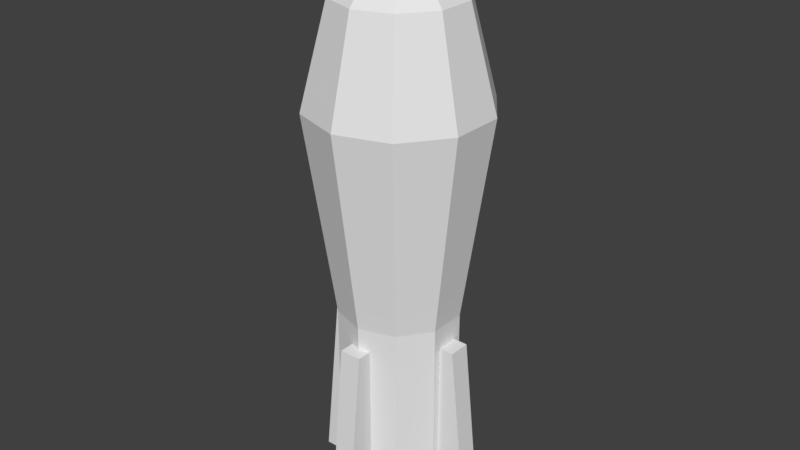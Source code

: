 # Source: bomb.blend  (saved by Blender 2.77.0; exported with 4.5.12 LTS)
import bpy
from mathutils import Matrix  # noqa: F401  (used for matrix-valued properties, if any)

bpy.ops.wm.read_factory_settings(use_empty=True)
scene = bpy.context.scene
scene.name = 'Scene'

# ---- collections
col_collection_1 = bpy.data.collections.new('Collection 1'); scene.collection.children.link(col_collection_1)

# ---- world
world_world = bpy.data.worlds.new('World'); scene.world = world_world
world_world.color = (0.05088, 0.05088, 0.05088)
world_world.use_sun_shadow = False
world_world.sun_shadow_jitter_overblur = 0.0
world_world.cycles.sampling_method = 'MANUAL'

# ---- meshes
me_cylinder = bpy.data.meshes.new('Cylinder')
me_cylinder.from_pydata([(2.147e-08, 0.1063, -0.2499), (2.134e-08, 0.1565, 0.1056), (0.06246, 0.08597, -0.2499), (0.09198, 0.1266, 0.1056), (0.1011, 0.03284, -0.2499), (0.1488, 0.04836, 0.1056), (0.1011, -0.03284, -0.2499), (0.1488, -0.04836, 0.1056), (0.06246, -0.08597, -0.2499), (0.09198, -0.1266, 0.1056), (1.218e-08, -0.1063, -0.2499), (7.66e-09, -0.1565, 0.1056), (-0.06246, -0.08597, -0.2499), (-0.09198, -0.1266, 0.1056), (-0.1011, -0.03284, -0.2499), (-0.1488, -0.04836, 0.1056), (-0.1011, 0.03284, -0.2499), (-0.1488, 0.04836, 0.1056), (-0.06246, 0.08597, -0.2499), (-0.09198, 0.1266, 0.1056), (0.06516, 0.08968, 0.2805), (3.431e-08, 0.1109, 0.2805), (0.1054, 0.03425, 0.2805), (0.1054, -0.03425, 0.2805), (0.06516, -0.08968, 0.2805), (2.462e-08, -0.1109, 0.2805), (-0.06516, -0.08968, 0.2805), (-0.1054, -0.03425, 0.2805), (-0.1054, 0.03425, 0.2805), (-0.06516, 0.08968, 0.2805), (1.858e-08, 1.143e-08, 0.4048), (-0.1011, 0.03284, -0.5621), (-0.1011, -0.03284, -0.5621), (-0.06246, -0.08597, -0.5621), (1.466e-08, -0.1063, -0.5621), (0.06246, -0.08597, -0.5621), (0.1011, -0.03284, -0.5621), (0.1011, 0.03284, -0.5621), (0.06246, 0.08597, -0.5621), (2.395e-08, 0.1063, -0.5621), (-0.06246, 0.08597, -0.5621), (-0.01938, 0.1264, -0.29), (-0.01938, 0.1602, -0.6104), (0.01938, 0.1264, -0.29), (0.01938, 0.1602, -0.6104), (-0.01938, -0.1264, -0.29), (-0.01938, -0.1602, -0.6104), (0.01938, -0.1264, -0.29), (0.01938, -0.1602, -0.6104), (-0.1602, -0.01938, -0.6104), (-0.1264, -0.01938, -0.29), (-0.1602, 0.01938, -0.6104), (-0.1264, 0.01938, -0.29), (0.1602, -0.01938, -0.6104), (0.1264, -0.01938, -0.29), (0.1602, 0.01938, -0.6104), (0.1264, 0.01938, -0.29), (-0.05088, 0.01938, -0.29), (0.05088, 0.01938, -0.29), (0.06446, 0.01938, -0.6104), (-0.06446, 0.01938, -0.6104), (0.05088, -0.01938, -0.29), (-0.05088, -0.01938, -0.29), (-0.06446, -0.01938, -0.6104), (0.06446, -0.01938, -0.6104), (-0.01938, -0.05088, -0.29), (-0.01938, 0.05088, -0.29), (-0.01938, 0.06446, -0.6104), (-0.01938, -0.06446, -0.6104), (0.01938, 0.05088, -0.29), (0.01938, -0.05088, -0.29), (0.01938, -0.06446, -0.6104), (0.01938, 0.06446, -0.6104)], [], [(0, 1, 3, 2), (2, 3, 5, 4), (4, 5, 7, 6), (6, 7, 9, 8), (8, 9, 11, 10), (10, 11, 13, 12), (12, 13, 15, 14), (14, 15, 17, 16), (17, 15, 27, 28), (16, 17, 19, 18), (18, 19, 1, 0), (8, 10, 34, 35), (20, 21, 30), (15, 13, 26, 27), (13, 11, 25, 26), (11, 9, 24, 25), (9, 7, 23, 24), (3, 1, 21, 20), (7, 5, 22, 23), (5, 3, 20, 22), (1, 19, 29, 21), (19, 17, 28, 29), (14, 16, 31, 32), (28, 27, 30), (25, 24, 30), (22, 20, 30), (29, 28, 30), (26, 25, 30), (23, 22, 30), (21, 29, 30), (27, 26, 30), (24, 23, 30), (16, 18, 40, 31), (18, 0, 39, 40), (2, 4, 37, 38), (4, 6, 36, 37), (0, 2, 38, 39), (6, 8, 35, 36), (39, 38, 37, 36, 35, 34, 33, 32, 31, 40), (12, 14, 32, 33), (10, 12, 33, 34), (66, 41, 42, 67), (47, 45, 46, 48), (69, 66, 67, 72), (70, 71, 68, 65), (62, 63, 60, 57), (61, 58, 59, 64), (50, 52, 51, 49), (58, 56, 55, 59), (56, 54, 53, 55), (62, 50, 49, 63), (64, 59, 55, 53), (62, 57, 52, 50), (54, 56, 58, 61), (49, 51, 60, 63), (54, 61, 64, 53), (52, 57, 60, 51), (41, 43, 44, 42), (70, 47, 48, 71), (72, 67, 42, 44), (70, 65, 45, 47), (43, 41, 66, 69), (48, 46, 68, 71), (43, 69, 72, 44), (45, 65, 68, 46)])
me_cylinder.use_remesh_preserve_volume = False
me_cylinder.use_remesh_preserve_attributes = False
me_cylinder.use_mirror_vertex_groups = False
me_cylinder.update()

# ---- objects
ob_bomb = bpy.data.objects.new('Bomb', me_cylinder)

# ---- transforms, parenting, visibility, modifiers, constraints
ob_bomb.location = (0.0, 0.0, 0.0)
ob_bomb.lineart.crease_threshold = 0.0

# ---- collection membership
col_collection_1.objects.link(ob_bomb)

# ---- scene / render settings (as saved in the file)
scene.frame_start = 1; scene.frame_end = 250; scene.frame_set(1)
scene.render.engine = 'BLENDER_EEVEE_NEXT'
scene.render.resolution_percentage = 50
scene.render.dither_intensity = 0.0
scene.cycles.use_denoising = False
scene.cycles.samples = 128
scene.cycles.sampling_pattern = 'TABULATED_SOBOL'
scene.cycles.light_sampling_threshold = 0.0
scene.cycles.use_adaptive_sampling = False
scene.cycles.use_light_tree = False
scene.cycles.blur_glossy = 0.0
scene.cycles.sample_clamp_indirect = 0.0
scene.view_settings.view_transform = 'Standard'
bpy.context.view_layer.update()

# ---- added for rendering (the .blend has no active camera and no usable light): camera, sun
cam_auto = bpy.data.cameras.new('AutoCamera')
cam_auto.lens = 50.0
cam_auto.sensor_width = 36.0
cam_auto.clip_end = 1000.0
ob_auto_camera = bpy.data.objects.new('AutoCamera', cam_auto)
scene.collection.objects.link(ob_auto_camera)
ob_auto_camera.location = (1.02858, -1.2343, 0.720088)
ob_auto_camera.rotation_euler = (1.09748, -7.21219e-08, 0.694738)
scene.camera = ob_auto_camera
light_auto_sun = bpy.data.lights.new('AutoSun', 'SUN')
light_auto_sun.energy = 3.0
light_auto_sun.angle = 0.0523599
ob_auto_sun = bpy.data.objects.new('AutoSun', light_auto_sun)
scene.collection.objects.link(ob_auto_sun)
ob_auto_sun.rotation_euler = (0.872665, 0.174533, 0.523599)
bpy.context.view_layer.update()
